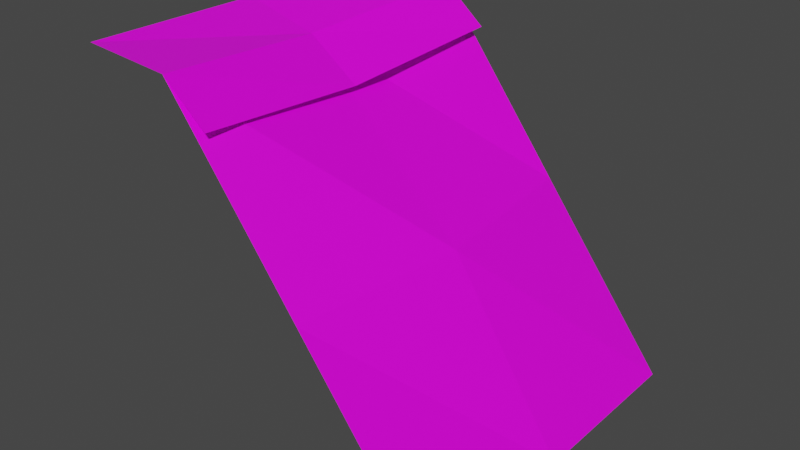 # Source: ladera1.blend  (saved by Blender 2.91.10; exported with 4.5.12 LTS)
import bpy
from mathutils import Matrix  # noqa: F401  (used for matrix-valued properties, if any)

bpy.ops.wm.read_factory_settings(use_empty=True)
scene = bpy.context.scene
scene.name = 'Scene'

# ---- collections
col_collection = bpy.data.collections.new('Collection'); scene.collection.children.link(col_collection)

# ---- images (referenced by path relative to the original .blend; pixels are not part of the script)
import os
ASSET_DIR = os.environ.get("B2B_ASSET_DIR", "")  # directory of the original .blend (textures are referenced by path, not embedded)
HERE = os.path.dirname(os.path.abspath(__file__))  # packed textures are extracted next to this script under _unpacked/

def load_image(name, relpath, width, height, colorspace="sRGB"):
    """Load a texture the original file referenced (path relative to the .blend, or extracted next to this script)."""
    p = next((c for c in (os.path.join(HERE, relpath), os.path.join(ASSET_DIR, relpath)) if relpath and os.path.exists(c)), "")
    if p:
        img = bpy.data.images.load(p, check_existing=True)
        img.name = name
    else:  # same state as the original file: an image datablock whose file is absent (Cycles renders it pink)
        img = bpy.data.images.new(name, width, height)
        img.source = "FILE"
        img.filepath = "//" + (relpath or name)
    img.colorspace_settings.name = colorspace
    return img
img_tileset_png = load_image('Tileset.png', 'Tileset.png', 1024, 1024, 'sRGB')

# ---- materials (node trees are filled in below, after node groups)
mat_material = bpy.data.materials.new('Material')
mat_material.alpha_threshold = 0.0
mat_material.use_transparent_shadow = False
mat_material.line_color = (0.0, 0.0, 0.0, 1.0)

# ---- material node trees
mat_material.use_nodes = True; mat_material.node_tree.nodes.clear()
_N = mat_material.node_tree.nodes; _L = mat_material.node_tree.links
n0 = _N.new('ShaderNodeOutputMaterial'); n0.name = 'Material Output'; n0.location = (300, 300)
n1 = _N.new('ShaderNodeBsdfPrincipled'); n1.name = 'Principled BSDF'; n1.location = (10, 300)
n1.distribution = 'GGX'
n1.subsurface_method = 'BURLEY'
n1.inputs[2].default_value = 0.4
n1.inputs[3].default_value = 1.45
n1.inputs[27].default_value = (0.0, 0.0, 0.0, 1.0)
n1.inputs[28].default_value = 1.0
n2 = _N.new('ShaderNodeTexImage'); n2.name = 'Image Texture'; n2.location = (-346, 214)
n2.image = img_tileset_png
n2.extension = 'EXTEND'
_L.new(n1.outputs[0], n0.inputs[0])
_L.new(n2.outputs[0], n1.inputs[0])
n0.is_active_output = True

# ---- world
world_world = bpy.data.worlds.new('World'); scene.world = world_world
world_world.use_nodes = True; world_world.node_tree.nodes.clear()
_N = world_world.node_tree.nodes; _L = world_world.node_tree.links
n0 = _N.new('ShaderNodeOutputWorld'); n0.name = 'World Output'; n0.location = (300, 300)
n1 = _N.new('ShaderNodeBackground'); n1.name = 'Background'; n1.location = (10, 300)
n1.inputs[0].default_value = (0.05088, 0.05088, 0.05088, 1.0)
_L.new(n1.outputs[0], n0.inputs[0])
n0.is_active_output = True
world_world.color = (0.05088, 0.05088, 0.05088)
world_world.use_sun_shadow = False
world_world.sun_shadow_jitter_overblur = 0.0

# ---- meshes
me_cube = bpy.data.meshes.new('Cube')
me_cube.from_pydata([(-0.5, 0.5, 1.0), (-0.25, 0.5, 0.98), (0.5, 0.5, 5.96e-08), (-0.5, -0.5, 1.0), (-0.25, -0.5, 0.98), (0.5, -0.5, 5.96e-08), (-0.2873, -2.608e-07, 0.9436), (0.5, -2.459e-07, 5.96e-08), (-0.5, -2.757e-07, 1.0), (-0.125, 0.5, 0.875), (-0.125, -0.5, 0.875), (-0.1421, -2.608e-07, 0.8386), (0.125, -0.5, 0.49), (0.125, 0.5, 0.49), (0.1794, -2.459e-07, 0.49)], [], [(1, 6, 9), (8, 6, 1), (13, 1, 6), (3, 4, 6), (12, 14, 4), (4, 10, 11), (5, 7, 12), (2, 13, 14), (14, 7, 2), (4, 14, 6), (6, 14, 13), (6, 8, 3), (1, 0, 8), (12, 7, 14), (11, 6, 4), (9, 6, 11)])
_uv = me_cube.uv_layers.new(name='UVMap')
_uv.uv.foreach_set('vector', [0.9528, 0.03115, 0.9453, 0.03115, 0.9528, 0.02643, 0.9922, 0.02049, 0.9922, 0.01578, 0.9997, 0.01578, 0.9998, 0.007812, 0.9998, 0.01547, 0.9924, 0.01547, 0.9847, 0.02049, 0.9847, 0.01578, 0.9922, 0.01578, 0.9845, 0.007813, 0.9924, 0.007812, 0.9845, 0.01547, 0.9378, 0.03115, 0.9378, 0.02643, 0.9453, 0.02643, 0.9845, 0.0001563, 0.9924, 0.0001562, 0.9845, 0.007813, 0.9998, 0.0001562, 0.9998, 0.007812, 0.9924, 0.007812, 0.9924, 0.007812, 0.9924, 0.0001562, 0.9998, 0.0001562, 0.9845, 0.01547, 0.9924, 0.007812, 0.9924, 0.01547, 0.9924, 0.01547, 0.9924, 0.007812, 0.9998, 0.007812, 0.9922, 0.01578, 0.9922, 0.02049, 0.9847, 0.02049, 0.9997, 0.01578, 0.9997, 0.02049, 0.9922, 0.02049, 0.9845, 0.007813, 0.9924, 0.0001562, 0.9924, 0.007812, 0.9453, 0.02643, 0.9453, 0.03115, 0.9378, 0.03115, 0.9528, 0.02643, 0.9453, 0.03115, 0.9453, 0.02643])
me_cube.materials.append(mat_material)
me_cube.use_remesh_preserve_volume = False
me_cube.use_remesh_preserve_attributes = False
me_cube.use_mirror_vertex_groups = False
me_cube.update()

# ---- objects
ob_cube = bpy.data.objects.new('Cube', me_cube)

# ---- transforms, parenting, visibility, modifiers, constraints
ob_cube.location = (0.0, 0.0, 0.0)
ob_cube.lock_rotations_4d = False
ob_cube.empty_display_type = 'ARROWS'
ob_cube.lineart.crease_threshold = 0.0

# ---- collection membership
col_collection.objects.link(ob_cube)

# ---- scene / render settings (as saved in the file)
scene.frame_start = 1; scene.frame_end = 250; scene.frame_set(1)
scene.render.engine = 'BLENDER_EEVEE_NEXT'
scene.cycles.use_denoising = False
scene.cycles.samples = 128
scene.cycles.sampling_pattern = 'TABULATED_SOBOL'
scene.cycles.use_adaptive_sampling = False
scene.cycles.use_light_tree = False
scene.view_settings.view_transform = 'Filmic'
bpy.context.view_layer.update()

# ---- added for rendering (the .blend has no active camera and no usable light): camera, sun
cam_auto = bpy.data.cameras.new('AutoCamera')
cam_auto.lens = 50.0
cam_auto.sensor_width = 36.0
cam_auto.clip_end = 1000.0
ob_auto_camera = bpy.data.objects.new('AutoCamera', cam_auto)
scene.collection.objects.link(ob_auto_camera)
ob_auto_camera.location = (1.60254, -1.92304, 1.78203)
ob_auto_camera.rotation_euler = (1.09748, -7.21219e-08, 0.694738)
scene.camera = ob_auto_camera
light_auto_sun = bpy.data.lights.new('AutoSun', 'SUN')
light_auto_sun.energy = 3.0
light_auto_sun.angle = 0.0523599
ob_auto_sun = bpy.data.objects.new('AutoSun', light_auto_sun)
scene.collection.objects.link(ob_auto_sun)
ob_auto_sun.rotation_euler = (0.872665, 0.174533, 0.523599)
bpy.context.view_layer.update()
